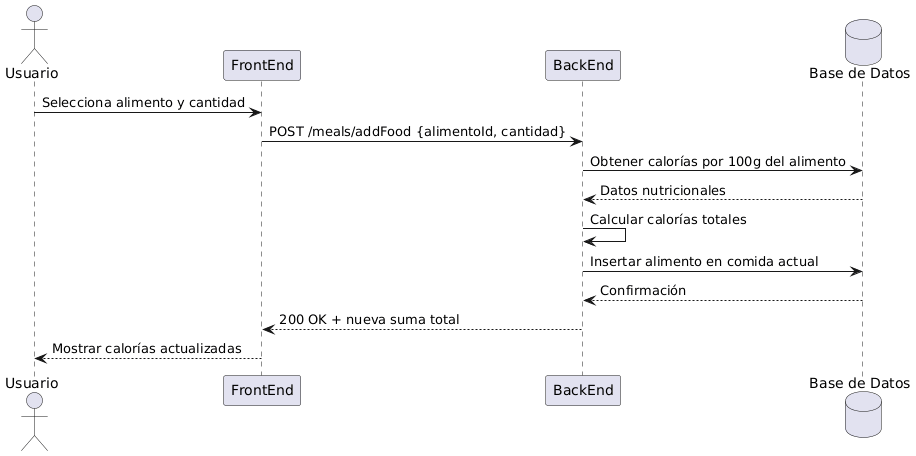

The diagram above was rendered by PlantUML. Its source (embedded in the PNG):
@startuml
actor Usuario
participant "FrontEnd" as FE
participant "BackEnd" as BE
database "Base de Datos" as DB

Usuario -> FE: Selecciona alimento y cantidad

FE -> BE: POST /meals/addFood {alimentoId, cantidad}

BE -> DB: Obtener calorías por 100g del alimento
DB --> BE: Datos nutricionales

BE -> BE: Calcular calorías totales
BE -> DB: Insertar alimento en comida actual
DB --> BE: Confirmación

BE --> FE: 200 OK + nueva suma total
FE --> Usuario: Mostrar calorías actualizadas
@enduml